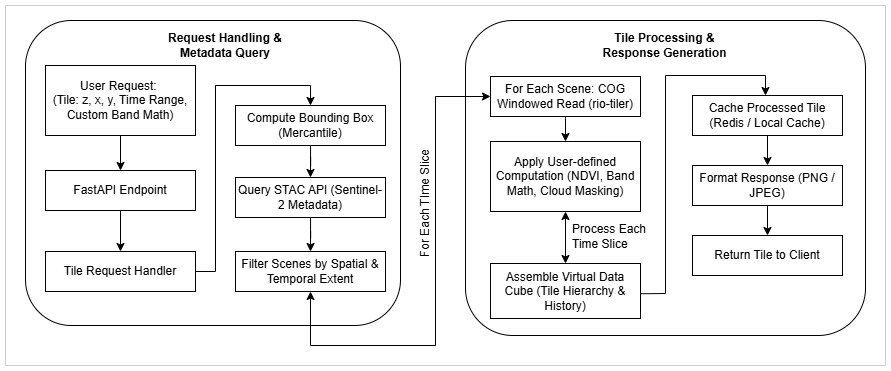

The diagram above was exported from draw.io. Its source (the exported page's mxGraphModel, read from the mxfile embedded in the PNG):
<mxGraphModel dx="2368" dy="614" grid="1" gridSize="10" guides="1" tooltips="1" connect="1" arrows="1" fold="1" page="1" pageScale="1" pageWidth="850" pageHeight="1100" math="0" shadow="0">
  <root>
    <mxCell id="0" />
    <mxCell id="1" parent="0" />
    <mxCell id="2" value="" style="rounded=0;whiteSpace=wrap;html=1;fillColor=none;strokeColor=#CFCFCF;" vertex="1" parent="1">
      <mxGeometry x="-270" y="760" width="880" height="360" as="geometry" />
    </mxCell>
    <mxCell id="3" value="" style="rounded=1;whiteSpace=wrap;html=1;fillColor=none;" vertex="1" parent="1">
      <mxGeometry x="190" y="775" width="400" height="315" as="geometry" />
    </mxCell>
    <mxCell id="4" value="" style="rounded=1;whiteSpace=wrap;html=1;fillColor=none;" vertex="1" parent="1">
      <mxGeometry x="-250" y="775" width="375" height="305" as="geometry" />
    </mxCell>
    <mxCell id="5" value="&lt;span&gt;User Request&lt;/span&gt;:&amp;nbsp;&lt;div&gt;(Tile: z, x, y, Time Range, Custom Band Math)&lt;/div&gt;" style="rounded=0;whiteSpace=wrap;html=1;perimeterSpacing=0;spacingTop=1;spacingLeft=1;spacingBottom=1;spacingRight=1;fontStyle=0" vertex="1" parent="1">
      <mxGeometry x="-230" y="820" width="150" height="70" as="geometry" />
    </mxCell>
    <mxCell id="6" value="" style="edgeStyle=orthogonalEdgeStyle;rounded=0;orthogonalLoop=1;jettySize=auto;html=1;entryX=0.5;entryY=0;entryDx=0;entryDy=0;" edge="1" source="7" target="9" parent="1">
      <mxGeometry relative="1" as="geometry" />
    </mxCell>
    <mxCell id="7" value="&lt;span&gt;FastAPI Endpoint&lt;/span&gt;" style="rounded=0;whiteSpace=wrap;html=1;perimeterSpacing=0;spacingTop=1;spacingLeft=1;spacingBottom=1;spacingRight=1;fontStyle=0" vertex="1" parent="1">
      <mxGeometry x="-230" y="925" width="150" height="40" as="geometry" />
    </mxCell>
    <mxCell id="8" value="" style="edgeStyle=orthogonalEdgeStyle;rounded=0;orthogonalLoop=1;jettySize=auto;html=1;entryX=0.5;entryY=0;entryDx=0;entryDy=0;" edge="1" source="9" target="11" parent="1">
      <mxGeometry relative="1" as="geometry" />
    </mxCell>
    <mxCell id="9" value="&lt;span&gt;Tile Request Handler&lt;/span&gt;" style="rounded=0;whiteSpace=wrap;html=1;perimeterSpacing=0;spacingTop=1;spacingLeft=1;spacingBottom=1;spacingRight=1;fontStyle=0" vertex="1" parent="1">
      <mxGeometry x="-230" y="1006" width="150" height="40" as="geometry" />
    </mxCell>
    <mxCell id="10" value="" style="edgeStyle=orthogonalEdgeStyle;rounded=0;orthogonalLoop=1;jettySize=auto;html=1;entryX=0.5;entryY=0;entryDx=0;entryDy=0;" edge="1" source="11" target="13" parent="1">
      <mxGeometry relative="1" as="geometry" />
    </mxCell>
    <mxCell id="11" value="&lt;span&gt;Compute Bounding Box &lt;/span&gt;(Mercantile)" style="rounded=0;whiteSpace=wrap;html=1;perimeterSpacing=0;spacingTop=1;spacingLeft=1;spacingBottom=1;spacingRight=1;fontStyle=0" vertex="1" parent="1">
      <mxGeometry x="-40" y="860" width="150" height="40" as="geometry" />
    </mxCell>
    <mxCell id="12" value="" style="edgeStyle=orthogonalEdgeStyle;rounded=0;orthogonalLoop=1;jettySize=auto;html=1;" edge="1" source="13" target="14" parent="1">
      <mxGeometry relative="1" as="geometry" />
    </mxCell>
    <mxCell id="13" value="&lt;span&gt;Query STAC API &lt;/span&gt;(Sentinel-2 Metadata)" style="rounded=0;whiteSpace=wrap;html=1;perimeterSpacing=0;spacingTop=1;spacingLeft=1;spacingBottom=1;spacingRight=1;fontStyle=0" vertex="1" parent="1">
      <mxGeometry x="-40" y="932" width="150" height="40" as="geometry" />
    </mxCell>
    <mxCell id="14" value="&lt;span&gt;Filter Scenes by Spatial &amp;amp; Temporal Extent&lt;/span&gt;" style="rounded=0;whiteSpace=wrap;html=1;perimeterSpacing=0;spacingTop=1;spacingLeft=1;spacingBottom=1;spacingRight=1;fontStyle=0" vertex="1" parent="1">
      <mxGeometry x="-40" y="1006" width="150" height="40" as="geometry" />
    </mxCell>
    <mxCell id="15" value="&lt;span&gt;For Each Scene: COG Windowed Read (rio-tiler)&lt;/span&gt;" style="rounded=0;whiteSpace=wrap;html=1;perimeterSpacing=0;spacingTop=1;spacingLeft=1;spacingBottom=1;spacingRight=1;fontStyle=0" vertex="1" parent="1">
      <mxGeometry x="215" y="831" width="150" height="40" as="geometry" />
    </mxCell>
    <mxCell id="16" value="&lt;span&gt;Apply User-defined Computation (NDVI, Band Math, Cloud Masking)&lt;/span&gt;" style="rounded=0;whiteSpace=wrap;html=1;perimeterSpacing=0;spacingTop=1;spacingLeft=1;spacingBottom=1;spacingRight=1;fontStyle=0" vertex="1" parent="1">
      <mxGeometry x="215" y="896" width="150" height="70" as="geometry" />
    </mxCell>
    <mxCell id="17" value="&lt;span&gt;Assemble Virtual Data Cube (Tile Hierarchy &amp;amp; History)&lt;/span&gt;" style="rounded=0;whiteSpace=wrap;html=1;perimeterSpacing=0;spacingTop=1;spacingLeft=1;spacingBottom=1;spacingRight=1;fontStyle=0" vertex="1" parent="1">
      <mxGeometry x="215" y="1018" width="150" height="55" as="geometry" />
    </mxCell>
    <mxCell id="18" value="&lt;span&gt;Cache Processed Tile (Redis / Local Cache)&lt;/span&gt;" style="rounded=0;whiteSpace=wrap;html=1;perimeterSpacing=0;spacingTop=1;spacingLeft=1;spacingBottom=1;spacingRight=1;fontStyle=0" vertex="1" parent="1">
      <mxGeometry x="417" y="850" width="150" height="40" as="geometry" />
    </mxCell>
    <mxCell id="19" value="&lt;span&gt;Format Response (PNG / JPEG)&lt;/span&gt;" style="rounded=0;whiteSpace=wrap;html=1;perimeterSpacing=0;spacingTop=1;spacingLeft=1;spacingBottom=1;spacingRight=1;fontStyle=0" vertex="1" parent="1">
      <mxGeometry x="417" y="920" width="150" height="40" as="geometry" />
    </mxCell>
    <mxCell id="20" value="&lt;span&gt;Return Tile to Client&lt;/span&gt;" style="rounded=0;whiteSpace=wrap;html=1;perimeterSpacing=0;spacingTop=1;spacingLeft=1;spacingBottom=1;spacingRight=1;fontStyle=0" vertex="1" parent="1">
      <mxGeometry x="417" y="990" width="150" height="40" as="geometry" />
    </mxCell>
    <mxCell id="21" value="Request Handling &amp;amp; Metadata Query" style="text;html=1;align=center;verticalAlign=middle;whiteSpace=wrap;rounded=0;fontStyle=1" vertex="1" parent="1">
      <mxGeometry x="-110" y="780" width="120" height="40" as="geometry" />
    </mxCell>
    <mxCell id="22" value="Tile Processing &amp;amp; Response Generation" style="text;html=1;align=center;verticalAlign=middle;whiteSpace=wrap;rounded=0;fontStyle=1" vertex="1" parent="1">
      <mxGeometry x="322.5" y="780" width="135" height="40" as="geometry" />
    </mxCell>
    <mxCell id="23" style="edgeStyle=orthogonalEdgeStyle;rounded=0;orthogonalLoop=1;jettySize=auto;html=1;exitX=0.5;exitY=1;exitDx=0;exitDy=0;" edge="1" source="18" target="18" parent="1">
      <mxGeometry relative="1" as="geometry" />
    </mxCell>
    <mxCell id="24" value="" style="endArrow=classic;html=1;rounded=0;exitX=0.5;exitY=1;exitDx=0;exitDy=0;entryX=0.5;entryY=0;entryDx=0;entryDy=0;" edge="1" source="5" target="7" parent="1">
      <mxGeometry width="50" height="50" relative="1" as="geometry">
        <mxPoint x="90" y="1080" as="sourcePoint" />
        <mxPoint x="140" y="1030" as="targetPoint" />
      </mxGeometry>
    </mxCell>
    <mxCell id="25" value="" style="endArrow=classic;startArrow=classic;html=1;rounded=0;entryX=0;entryY=0.5;entryDx=0;entryDy=0;exitX=0.5;exitY=1;exitDx=0;exitDy=0;" edge="1" source="14" target="15" parent="1">
      <mxGeometry width="50" height="50" relative="1" as="geometry">
        <mxPoint x="90" y="1320.7999877929688" as="sourcePoint" />
        <mxPoint x="140" y="980" as="targetPoint" />
        <Array as="points">
          <mxPoint x="35" y="1100" />
          <mxPoint x="160" y="1100" />
          <mxPoint x="160" y="851" />
        </Array>
      </mxGeometry>
    </mxCell>
    <mxCell id="26" value="" style="endArrow=classic;html=1;rounded=0;exitX=0.5;exitY=1;exitDx=0;exitDy=0;entryX=0.5;entryY=0;entryDx=0;entryDy=0;" edge="1" source="15" target="16" parent="1">
      <mxGeometry width="50" height="50" relative="1" as="geometry">
        <mxPoint x="120" y="950" as="sourcePoint" />
        <mxPoint x="170" y="900" as="targetPoint" />
      </mxGeometry>
    </mxCell>
    <mxCell id="27" value="" style="endArrow=classic;startArrow=classic;html=1;rounded=0;entryX=0.5;entryY=1;entryDx=0;entryDy=0;exitX=0.5;exitY=0;exitDx=0;exitDy=0;" edge="1" source="17" target="16" parent="1">
      <mxGeometry width="50" height="50" relative="1" as="geometry">
        <mxPoint x="120" y="950" as="sourcePoint" />
        <mxPoint x="170" y="900" as="targetPoint" />
      </mxGeometry>
    </mxCell>
    <mxCell id="28" value="Process Each Time Slice" style="text;html=1;align=left;verticalAlign=middle;whiteSpace=wrap;rounded=0;" vertex="1" parent="1">
      <mxGeometry x="295" y="976" width="100" height="30" as="geometry" />
    </mxCell>
    <mxCell id="29" value="" style="endArrow=classic;html=1;rounded=0;exitX=1.005;exitY=0.55;exitDx=0;exitDy=0;exitPerimeter=0;" edge="1" source="17" parent="1">
      <mxGeometry width="50" height="50" relative="1" as="geometry">
        <mxPoint x="120" y="950" as="sourcePoint" />
        <mxPoint x="490" y="850" as="targetPoint" />
        <Array as="points">
          <mxPoint x="390" y="1048" />
          <mxPoint x="390" y="830" />
          <mxPoint x="490" y="830" />
        </Array>
      </mxGeometry>
    </mxCell>
    <mxCell id="30" value="" style="endArrow=classic;html=1;rounded=0;entryX=0.5;entryY=0;entryDx=0;entryDy=0;exitX=0.5;exitY=1;exitDx=0;exitDy=0;" edge="1" source="18" target="19" parent="1">
      <mxGeometry width="50" height="50" relative="1" as="geometry">
        <mxPoint x="142" y="950" as="sourcePoint" />
        <mxPoint x="192" y="900" as="targetPoint" />
      </mxGeometry>
    </mxCell>
    <mxCell id="31" value="" style="endArrow=classic;html=1;rounded=0;entryX=0.5;entryY=0;entryDx=0;entryDy=0;exitX=0.5;exitY=1;exitDx=0;exitDy=0;" edge="1" source="19" target="20" parent="1">
      <mxGeometry width="50" height="50" relative="1" as="geometry">
        <mxPoint x="142" y="1050" as="sourcePoint" />
        <mxPoint x="192" y="1000" as="targetPoint" />
      </mxGeometry>
    </mxCell>
    <mxCell id="32" value="For Each TIme Slice" style="text;html=1;align=center;verticalAlign=middle;whiteSpace=wrap;rounded=0;rotation=-90;" vertex="1" parent="1">
      <mxGeometry x="90" y="943" width="120" height="30" as="geometry" />
    </mxCell>
  </root>
</mxGraphModel>